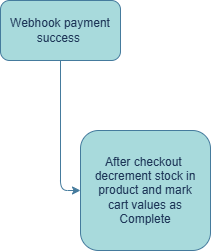

The diagram above was exported from draw.io. Its source (the exported page's mxGraphModel, read from the mxfile embedded in the PNG):
<mxGraphModel dx="128" dy="475" grid="1" gridSize="10" guides="1" tooltips="1" connect="1" arrows="1" fold="1" page="1" pageScale="1" pageWidth="827" pageHeight="1169" math="0" shadow="0">
  <root>
    <mxCell id="0" />
    <mxCell id="1" parent="0" />
    <mxCell id="RQ3TFXcvQeHWEUD7WxZL-1" value="After checkout &#10;decrement stock in product and mark&#10;cart values as Complete" style="rounded=1;whiteSpace=wrap;html=1;labelBackgroundColor=none;fillColor=#A8DADC;strokeColor=#457B9D;fontColor=#1D3557;" vertex="1" parent="1">
      <mxGeometry x="990" y="150" width="130" height="120" as="geometry" />
    </mxCell>
    <mxCell id="RQ3TFXcvQeHWEUD7WxZL-2" value="" style="edgeStyle=orthogonalEdgeStyle;rounded=1;orthogonalLoop=1;jettySize=auto;html=1;entryX=0;entryY=0.5;entryDx=0;entryDy=0;labelBackgroundColor=none;strokeColor=#457B9D;fontColor=default;" edge="1" parent="1" source="RQ3TFXcvQeHWEUD7WxZL-3" target="RQ3TFXcvQeHWEUD7WxZL-1">
      <mxGeometry relative="1" as="geometry" />
    </mxCell>
    <mxCell id="RQ3TFXcvQeHWEUD7WxZL-3" value="Webhook payment success " style="rounded=1;whiteSpace=wrap;html=1;labelBackgroundColor=none;fillColor=#A8DADC;strokeColor=#457B9D;fontColor=#1D3557;" vertex="1" parent="1">
      <mxGeometry x="910" y="20" width="120" height="60" as="geometry" />
    </mxCell>
  </root>
</mxGraphModel>